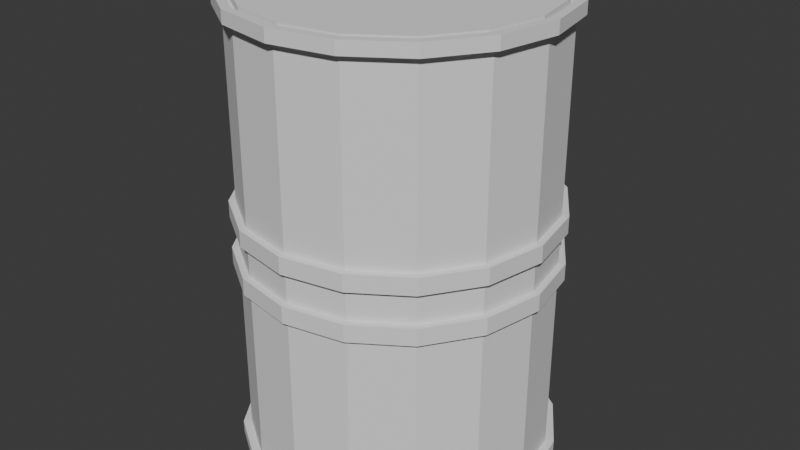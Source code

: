 # Source: Barrel.blend  (saved by Blender 4.1.24; exported with 4.5.12 LTS)
import bpy
from mathutils import Matrix  # noqa: F401  (used for matrix-valued properties, if any)

bpy.ops.wm.read_factory_settings(use_empty=True)
scene = bpy.context.scene
scene.name = 'Scene'

# ---- collections
col_collection = bpy.data.collections.new('Collection'); scene.collection.children.link(col_collection)

# ---- world
world_world = bpy.data.worlds.new('World'); scene.world = world_world
world_world.use_nodes = True; world_world.node_tree.nodes.clear()
_N = world_world.node_tree.nodes; _L = world_world.node_tree.links
n0 = _N.new('ShaderNodeOutputWorld'); n0.name = 'World Output'; n0.location = (300, 300)
n1 = _N.new('ShaderNodeBackground'); n1.name = 'Background'; n1.location = (10, 300)
n1.inputs[0].default_value = (0.05088, 0.05088, 0.05088, 1.0)
_L.new(n1.outputs[0], n0.inputs[0])
n0.is_active_output = True
world_world.color = (0.05088, 0.05088, 0.05088)
world_world.use_sun_shadow = False
world_world.sun_shadow_jitter_overblur = 0.0

# ---- meshes
me_cylinder = bpy.data.meshes.new('Cylinder')
me_cylinder.from_pydata([(0.0, 0.9616, 1.0), (0.368, 0.8884, 1.0), (0.6799, 0.6799, 1.0), (0.8884, 0.368, 1.0), (0.9616, 0.0, 1.0), (0.8884, -0.368, 1.0), (0.6799, -0.6799, 1.0), (0.368, -0.8884, 1.0), (0.0, -0.9616, 1.0), (-0.368, -0.8884, 1.0), (-0.6799, -0.6799, 1.0), (-0.8884, -0.368, 1.0), (-0.9616, 0.0, 1.0), (-0.8884, 0.368, 1.0), (-0.6799, 0.6799, 1.0), (-0.368, 0.8884, 1.0), (0.0, 1.0, 0.0), (0.3827, 0.9239, 0.0), (0.7071, 0.7071, 0.0), (0.9239, 0.3827, 0.0), (1.0, 0.0, 0.0), (0.9239, -0.3827, 0.0), (0.7071, -0.7071, 0.0), (0.3827, -0.9239, 0.0), (0.0, -1.0, 0.0), (-0.3827, -0.9239, 0.0), (-0.7071, -0.7071, 0.0), (-0.9239, -0.3827, 0.0), (-1.0, 0.0, 0.0), (-0.9239, 0.3827, 0.0), (-0.7071, 0.7071, 0.0), (-0.3827, 0.9239, 0.0), (0.0, 1.0, 0.9445), (0.3827, 0.9239, 0.9445), (0.7071, 0.7071, 0.9445), (0.9239, 0.3827, 0.9445), (1.0, 0.0, 0.9445), (0.9239, -0.3827, 0.9445), (0.7071, -0.7071, 0.9445), (0.3827, -0.9239, 0.9445), (0.0, -1.0, 0.9445), (-0.3827, -0.9239, 0.9445), (-0.7071, -0.7071, 0.9445), (-0.9239, -0.3827, 0.9445), (-1.0, 0.0, 0.9445), (-0.9239, 0.3827, 0.9445), (-0.7071, 0.7071, 0.9445), (-0.3827, 0.9239, 0.9445), (0.3827, 0.9239, 0.06816), (0.7071, 0.7071, 0.06816), (0.9239, 0.3827, 0.06816), (1.0, 0.0, 0.06816), (0.9239, -0.3827, 0.06816), (0.7071, -0.7071, 0.06816), (0.3827, -0.9239, 0.06816), (0.0, -1.0, 0.06816), (-0.3827, -0.9239, 0.06816), (-0.7071, -0.7071, 0.06816), (-0.9239, -0.3827, 0.06816), (-1.0, 0.0, 0.06816), (-0.9239, 0.3827, 0.06816), (-0.7071, 0.7071, 0.06816), (-0.3827, 0.9239, 0.06816), (0.0, 1.0, 0.06816), (0.0, 1.0, 0.1423), (0.3827, 0.9239, 0.1423), (0.7071, 0.7071, 0.1423), (0.9239, 0.3827, 0.1423), (1.0, 0.0, 0.1423), (0.9239, -0.3827, 0.1423), (0.7071, -0.7071, 0.1423), (0.3827, -0.9239, 0.1423), (0.0, -1.0, 0.1423), (-0.3827, -0.9239, 0.1423), (-0.7071, -0.7071, 0.1423), (-0.9239, -0.3827, 0.1423), (-1.0, 0.0, 0.1423), (-0.9239, 0.3827, 0.1423), (-0.7071, 0.7071, 0.1423), (-0.3827, 0.9239, 0.1423), (0.4037, 0.9747, 1.0), (0.0, 1.055, 1.0), (0.0, 1.055, 0.9445), (0.746, 0.746, 1.0), (0.9747, 0.4037, 1.0), (1.055, 0.0, 1.0), (0.9747, -0.4037, 1.0), (0.746, -0.746, 1.0), (0.4037, -0.9747, 1.0), (0.0, -1.055, 1.0), (-0.4037, -0.9747, 1.0), (-0.746, -0.746, 1.0), (-0.9747, -0.4037, 1.0), (-1.055, 0.0, 1.0), (-0.9747, 0.4037, 1.0), (-0.746, 0.746, 1.0), (-0.4037, 0.9747, 1.0), (0.4037, 0.9747, 0.9445), (0.746, 0.746, 0.9445), (0.9747, 0.4037, 0.9445), (1.055, 0.0, 0.9445), (0.9747, -0.4037, 0.9445), (0.746, -0.746, 0.9445), (0.4037, -0.9747, 0.9445), (0.0, -1.055, 0.9445), (-0.4037, -0.9747, 0.9445), (-0.746, -0.746, 0.9445), (-0.9747, -0.4037, 0.9445), (-1.055, 0.0, 0.9445), (-0.9747, 0.4037, 0.9445), (-0.746, 0.746, 0.9445), (-0.4037, 0.9747, 0.9445), (0.3827, 0.9239, 0.1423), (0.3827, 0.9239, 0.06816), (0.7071, 0.7071, 0.1423), (0.7071, 0.7071, 0.06816), (0.9239, 0.3827, 0.1423), (0.9239, 0.3827, 0.06816), (1.0, 0.0, 0.1423), (1.0, 0.0, 0.06816), (0.9239, -0.3827, 0.1423), (0.9239, -0.3827, 0.06816), (0.7071, -0.7071, 0.1423), (0.7071, -0.7071, 0.06816), (0.3827, -0.9239, 0.1423), (0.3827, -0.9239, 0.06816), (0.0, -1.0, 0.1423), (0.0, -1.0, 0.06816), (-0.3827, -0.9239, 0.1423), (-0.3827, -0.9239, 0.06816), (-0.7071, -0.7071, 0.1423), (-0.7071, -0.7071, 0.06816), (-0.9239, -0.3827, 0.1423), (-0.9239, -0.3827, 0.06816), (-1.0, 0.0, 0.1423), (-1.0, 0.0, 0.06816), (-0.9239, 0.3827, 0.1423), (-0.9239, 0.3827, 0.06816), (-0.7071, 0.7071, 0.1423), (-0.7071, 0.7071, 0.06816), (-0.3827, 0.9239, 0.1423), (-0.3827, 0.9239, 0.06816), (0.0, 1.0, 0.06816), (0.0, 1.0, 0.1423), (0.3992, 0.9638, 0.1423), (0.3992, 0.9638, 0.06816), (0.7377, 0.7377, 0.1423), (0.7377, 0.7377, 0.06816), (0.9638, 0.3992, 0.1423), (0.9638, 0.3992, 0.06816), (1.043, 0.0, 0.1423), (1.043, 0.0, 0.06816), (0.9638, -0.3992, 0.1423), (0.9638, -0.3992, 0.06816), (0.7377, -0.7377, 0.1423), (0.7377, -0.7377, 0.06816), (0.3992, -0.9638, 0.1423), (0.3992, -0.9638, 0.06816), (0.0, -1.043, 0.1423), (0.0, -1.043, 0.06816), (-0.3992, -0.9638, 0.1423), (-0.3992, -0.9638, 0.06816), (-0.7377, -0.7377, 0.1423), (-0.7377, -0.7377, 0.06816), (-0.9638, -0.3992, 0.1423), (-0.9638, -0.3992, 0.06816), (-1.043, 0.0, 0.1423), (-1.043, 0.0, 0.06816), (-0.9638, 0.3992, 0.1423), (-0.9638, 0.3992, 0.06816), (-0.7377, 0.7377, 0.1423), (-0.7377, 0.7377, 0.06816), (-0.3992, 0.9638, 0.1423), (-0.3992, 0.9638, 0.06816), (0.0, 1.043, 0.06816), (0.0, 1.043, 0.1423), (0.3827, 0.9239, 1.0), (0.0, 1.0, 1.0), (0.7071, 0.7071, 1.0), (0.9239, 0.3827, 1.0), (1.0, 0.0, 1.0), (0.9239, -0.3827, 1.0), (0.7071, -0.7071, 1.0), (0.3827, -0.9239, 1.0), (0.0, -1.0, 1.0), (-0.3827, -0.9239, 1.0), (-0.7071, -0.7071, 1.0), (-0.9239, -0.3827, 1.0), (-1.0, 0.0, 1.0), (-0.9239, 0.3827, 1.0), (-0.7071, 0.7071, 1.0), (-0.3827, 0.9239, 1.0), (0.3827, 0.9239, 0.9686), (0.0, 1.0, 0.9686), (0.7071, 0.7071, 0.9686), (0.9239, 0.3827, 0.9686), (1.0, 0.0, 0.9686), (0.9239, -0.3827, 0.9686), (0.7071, -0.7071, 0.9686), (0.3827, -0.9239, 0.9686), (0.0, -1.0, 0.9686), (-0.3827, -0.9239, 0.9686), (-0.7071, -0.7071, 0.9686), (-0.9239, -0.3827, 0.9686), (-1.0, 0.0, 0.9686), (-0.9239, 0.3827, 0.9686), (-0.7071, 0.7071, 0.9686), (-0.3827, 0.9239, 0.9686), (0.368, 0.8884, 0.9686), (0.0, 0.9616, 0.9686), (0.6799, 0.6799, 0.9686), (0.8884, 0.368, 0.9686), (0.9616, 0.0, 0.9686), (0.8884, -0.368, 0.9686), (0.6799, -0.6799, 0.9686), (0.368, -0.8884, 0.9686), (0.0, -0.9616, 0.9686), (-0.368, -0.8884, 0.9686), (-0.6799, -0.6799, 0.9686), (-0.8884, -0.368, 0.9686), (-0.9616, 0.0, 0.9686), (-0.8884, 0.368, 0.9686), (-0.6799, 0.6799, 0.9686), (-0.368, 0.8884, 0.9686)], [], [(44, 43, 107, 108), (189, 190, 95, 94), (177, 176, 80, 81), (45, 44, 108, 109), (188, 189, 94, 93), (46, 45, 109, 110), (187, 188, 93, 92), (33, 32, 82, 97), (47, 46, 110, 111), (186, 187, 92, 91), (34, 33, 97, 98), (32, 47, 111, 82), (185, 186, 91, 90), (35, 34, 98, 99), (1, 0, 15, 14, 13, 12, 11, 10, 9, 8, 7, 6, 5, 4, 3, 2), (184, 185, 90, 89), (36, 35, 99, 100), (79, 47, 32, 64), (78, 46, 47, 79), (77, 45, 46, 78), (76, 44, 45, 77), (75, 43, 44, 76), (74, 42, 43, 75), (73, 41, 42, 74), (72, 40, 41, 73), (71, 39, 40, 72), (70, 38, 39, 71), (69, 37, 38, 70), (68, 36, 37, 69), (67, 35, 36, 68), (66, 34, 35, 67), (65, 33, 34, 66), (64, 32, 33, 65), (16, 63, 48, 17), (17, 48, 49, 18), (18, 49, 50, 19), (19, 50, 51, 20), (20, 51, 52, 21), (21, 52, 53, 22), (22, 53, 54, 23), (23, 54, 55, 24), (24, 55, 56, 25), (25, 56, 57, 26), (26, 57, 58, 27), (27, 58, 59, 28), (28, 59, 60, 29), (29, 60, 61, 30), (30, 61, 62, 31), (31, 62, 63, 16), (48, 63, 142, 113), (72, 73, 128, 126), (61, 60, 137, 139), (71, 72, 126, 124), (60, 59, 135, 137), (70, 71, 124, 122), (59, 58, 133, 135), (69, 70, 122, 120), (58, 57, 131, 133), (68, 69, 120, 118), (57, 56, 129, 131), (67, 68, 118, 116), (56, 55, 127, 129), (66, 67, 116, 114), (55, 54, 125, 127), (79, 64, 143, 140), (82, 81, 80, 97), (97, 80, 83, 98), (98, 83, 84, 99), (99, 84, 85, 100), (100, 85, 86, 101), (101, 86, 87, 102), (102, 87, 88, 103), (103, 88, 89, 104), (104, 89, 90, 105), (105, 90, 91, 106), (106, 91, 92, 107), (107, 92, 93, 108), (108, 93, 94, 109), (109, 94, 95, 110), (110, 95, 96, 111), (111, 96, 81, 82), (190, 191, 96, 95), (43, 42, 106, 107), (176, 178, 83, 80), (191, 177, 81, 96), (42, 41, 105, 106), (178, 179, 84, 83), (41, 40, 104, 105), (179, 180, 85, 84), (40, 39, 103, 104), (180, 181, 86, 85), (39, 38, 102, 103), (181, 182, 87, 86), (38, 37, 101, 102), (182, 183, 88, 87), (37, 36, 100, 101), (183, 184, 89, 88), (114, 116, 148, 146), (140, 143, 175, 172), (123, 121, 153, 155), (112, 114, 146, 144), (138, 140, 172, 170), (121, 119, 151, 153), (143, 112, 144, 175), (136, 138, 170, 168), (119, 117, 149, 151), (134, 136, 168, 166), (117, 115, 147, 149), (142, 141, 173, 174), (132, 134, 166, 164), (115, 113, 145, 147), (141, 139, 171, 173), (130, 132, 164, 162), (62, 61, 139, 141), (73, 74, 130, 128), (49, 48, 113, 115), (63, 62, 141, 142), (74, 75, 132, 130), (50, 49, 115, 117), (75, 76, 134, 132), (51, 50, 117, 119), (76, 77, 136, 134), (52, 51, 119, 121), (77, 78, 138, 136), (53, 52, 121, 123), (64, 65, 112, 143), (78, 79, 140, 138), (54, 53, 123, 125), (65, 66, 114, 112), (174, 175, 144, 145), (145, 144, 146, 147), (147, 146, 148, 149), (149, 148, 150, 151), (151, 150, 152, 153), (153, 152, 154, 155), (155, 154, 156, 157), (157, 156, 158, 159), (159, 158, 160, 161), (161, 160, 162, 163), (163, 162, 164, 165), (165, 164, 166, 167), (167, 166, 168, 169), (169, 168, 170, 171), (171, 170, 172, 173), (173, 172, 175, 174), (125, 123, 155, 157), (116, 118, 150, 148), (127, 125, 157, 159), (118, 120, 152, 150), (129, 127, 159, 161), (120, 122, 154, 152), (131, 129, 161, 163), (122, 124, 156, 154), (133, 131, 163, 165), (124, 126, 158, 156), (135, 133, 165, 167), (126, 128, 160, 158), (137, 135, 167, 169), (128, 130, 162, 160), (139, 137, 169, 171), (113, 142, 174, 145), (1, 2, 210, 208), (178, 176, 192, 194), (191, 190, 206, 207), (14, 15, 223, 222), (0, 1, 208, 209), (190, 189, 205, 206), (13, 14, 222, 221), (176, 177, 193, 192), (189, 188, 204, 205), (12, 13, 221, 220), (188, 187, 203, 204), (11, 12, 220, 219), (187, 186, 202, 203), (10, 11, 219, 218), (9, 10, 218, 217), (186, 185, 201, 202), (209, 208, 192, 193), (208, 210, 194, 192), (210, 211, 195, 194), (211, 212, 196, 195), (212, 213, 197, 196), (213, 214, 198, 197), (214, 215, 199, 198), (215, 216, 200, 199), (216, 217, 201, 200), (217, 218, 202, 201), (218, 219, 203, 202), (219, 220, 204, 203), (220, 221, 205, 204), (221, 222, 206, 205), (222, 223, 207, 206), (223, 209, 193, 207), (15, 0, 209, 223), (177, 191, 207, 193), (2, 3, 211, 210), (179, 178, 194, 195), (3, 4, 212, 211), (180, 179, 195, 196), (4, 5, 213, 212), (181, 180, 196, 197), (5, 6, 214, 213), (182, 181, 197, 198), (6, 7, 215, 214), (183, 182, 198, 199), (7, 8, 216, 215), (184, 183, 199, 200), (185, 184, 200, 201), (8, 9, 217, 216)])
_uv = me_cylinder.uv_layers.new(name='UVMap')
_uv.uv.foreach_set('vector', [0.25, 0.9861, 0.3125, 0.9861, 0.3125, 0.9861, 0.25, 0.9861, 0.02827, 0.3418, 0.08029, 0.4197, 0.08029, 0.4197, 0.02827, 0.3418, 0.25, 0.49, 0.3418, 0.4717, 0.3418, 0.4717, 0.25, 0.49, 0.1875, 0.9861, 0.25, 0.9861, 0.25, 0.9861, 0.1875, 0.9861, 0.01, 0.25, 0.02827, 0.3418, 0.02827, 0.3418, 0.01, 0.25, 0.125, 0.9861, 0.1875, 0.9861, 0.1875, 0.9861, 0.125, 0.9861, 0.02827, 0.1582, 0.01, 0.25, 0.01, 0.25, 0.02827, 0.1582, 0.9375, 0.9861, 1.0, 0.9861, 1.0, 0.9861, 0.9375, 0.9861, 0.0625, 0.9861, 0.125, 0.9861, 0.125, 0.9861, 0.0625, 0.9861, 0.08029, 0.08029, 0.02827, 0.1582, 0.02827, 0.1582, 0.08029, 0.08029, 0.875, 0.9861, 0.9375, 0.9861, 0.9375, 0.9861, 0.875, 0.9861, 0.0, 0.9861, 0.0625, 0.9861, 0.0625, 0.9861, 0.0, 0.9861, 0.1582, 0.02827, 0.08029, 0.08029, 0.08029, 0.08029, 0.1582, 0.02827, 0.8125, 0.9861, 0.875, 0.9861, 0.875, 0.9861, 0.8125, 0.9861, 0.3383, 0.4632, 0.25, 0.4808, 0.1617, 0.4632, 0.08682, 0.4132, 0.03679, 0.3383, 0.01923, 0.25, 0.03679, 0.1617, 0.08682, 0.08682, 0.1617, 0.03679, 0.25, 0.01923, 0.3383, 0.03679, 0.4132, 0.08682, 0.4632, 0.1617, 0.4808, 0.25, 0.4632, 0.3383, 0.4132, 0.4132, 0.25, 0.01, 0.1582, 0.02827, 0.1582, 0.02827, 0.25, 0.01, 0.75, 0.9861, 0.8125, 0.9861, 0.8125, 0.9861, 0.75, 0.9861, 0.0625, 0.7856, 0.0625, 0.9861, 0.0, 0.9861, 0.0, 0.7856, 0.125, 0.7856, 0.125, 0.9861, 0.0625, 0.9861, 0.0625, 0.7856, 0.1875, 0.7856, 0.1875, 0.9861, 0.125, 0.9861, 0.125, 0.7856, 0.25, 0.7856, 0.25, 0.9861, 0.1875, 0.9861, 0.1875, 0.7856, 0.3125, 0.7856, 0.3125, 0.9861, 0.25, 0.9861, 0.25, 0.7856, 0.375, 0.7856, 0.375, 0.9861, 0.3125, 0.9861, 0.3125, 0.7856, 0.4375, 0.7856, 0.4375, 0.9861, 0.375, 0.9861, 0.375, 0.7856, 0.5, 0.7856, 0.5, 0.9861, 0.4375, 0.9861, 0.4375, 0.7856, 0.5625, 0.7856, 0.5625, 0.9861, 0.5, 0.9861, 0.5, 0.7856, 0.625, 0.7856, 0.625, 0.9861, 0.5625, 0.9861, 0.5625, 0.7856, 0.6875, 0.7856, 0.6875, 0.9861, 0.625, 0.9861, 0.625, 0.7856, 0.75, 0.7856, 0.75, 0.9861, 0.6875, 0.9861, 0.6875, 0.7856, 0.8125, 0.7856, 0.8125, 0.9861, 0.75, 0.9861, 0.75, 0.7856, 0.875, 0.7856, 0.875, 0.9861, 0.8125, 0.9861, 0.8125, 0.7856, 0.9375, 0.7856, 0.9375, 0.9861, 0.875, 0.9861, 0.875, 0.7856, 1.0, 0.7856, 1.0, 0.9861, 0.9375, 0.9861, 0.9375, 0.7856, 1.0, 0.75, 1.0, 0.767, 0.9375, 0.767, 0.9375, 0.75, 0.9375, 0.75, 0.9375, 0.767, 0.875, 0.767, 0.875, 0.75, 0.875, 0.75, 0.875, 0.767, 0.8125, 0.767, 0.8125, 0.75, 0.8125, 0.75, 0.8125, 0.767, 0.75, 0.767, 0.75, 0.75, 0.75, 0.75, 0.75, 0.767, 0.6875, 0.767, 0.6875, 0.75, 0.6875, 0.75, 0.6875, 0.767, 0.625, 0.767, 0.625, 0.75, 0.625, 0.75, 0.625, 0.767, 0.5625, 0.767, 0.5625, 0.75, 0.5625, 0.75, 0.5625, 0.767, 0.5, 0.767, 0.5, 0.75, 0.5, 0.75, 0.5, 0.767, 0.4375, 0.767, 0.4375, 0.75, 0.4375, 0.75, 0.4375, 0.767, 0.375, 0.767, 0.375, 0.75, 0.375, 0.75, 0.375, 0.767, 0.3125, 0.767, 0.3125, 0.75, 0.3125, 0.75, 0.3125, 0.767, 0.25, 0.767, 0.25, 0.75, 0.25, 0.75, 0.25, 0.767, 0.1875, 0.767, 0.1875, 0.75, 0.1875, 0.75, 0.1875, 0.767, 0.125, 0.767, 0.125, 0.75, 0.125, 0.75, 0.125, 0.767, 0.0625, 0.767, 0.0625, 0.75, 0.0625, 0.75, 0.0625, 0.767, 0.0, 0.767, 0.0, 0.75, 0.9375, 0.767, 1.0, 0.767, 1.0, 0.767, 0.9375, 0.767, 0.5, 0.7856, 0.4375, 0.7856, 0.4375, 0.7856, 0.5, 0.7856, 0.125, 0.767, 0.1875, 0.767, 0.1875, 0.767, 0.125, 0.767, 0.5625, 0.7856, 0.5, 0.7856, 0.5, 0.7856, 0.5625, 0.7856, 0.1875, 0.767, 0.25, 0.767, 0.25, 0.767, 0.1875, 0.767, 0.625, 0.7856, 0.5625, 0.7856, 0.5625, 0.7856, 0.625, 0.7856, 0.25, 0.767, 0.3125, 0.767, 0.3125, 0.767, 0.25, 0.767, 0.6875, 0.7856, 0.625, 0.7856, 0.625, 0.7856, 0.6875, 0.7856, 0.3125, 0.767, 0.375, 0.767, 0.375, 0.767, 0.3125, 0.767, 0.75, 0.7856, 0.6875, 0.7856, 0.6875, 0.7856, 0.75, 0.7856, 0.375, 0.767, 0.4375, 0.767, 0.4375, 0.767, 0.375, 0.767, 0.8125, 0.7856, 0.75, 0.7856, 0.75, 0.7856, 0.8125, 0.7856, 0.4375, 0.767, 0.5, 0.767, 0.5, 0.767, 0.4375, 0.767, 0.875, 0.7856, 0.8125, 0.7856, 0.8125, 0.7856, 0.875, 0.7856, 0.5, 0.767, 0.5625, 0.767, 0.5625, 0.767, 0.5, 0.767, 0.0625, 0.7856, 0.0, 0.7856, 0.0, 0.7856, 0.0625, 0.7856, 1.0, 0.9861, 1.0, 1.0, 0.9375, 1.0, 0.9375, 0.9861, 0.9375, 0.9861, 0.9375, 1.0, 0.875, 1.0, 0.875, 0.9861, 0.875, 0.9861, 0.875, 1.0, 0.8125, 1.0, 0.8125, 0.9861, 0.8125, 0.9861, 0.8125, 1.0, 0.75, 1.0, 0.75, 0.9861, 0.75, 0.9861, 0.75, 1.0, 0.6875, 1.0, 0.6875, 0.9861, 0.6875, 0.9861, 0.6875, 1.0, 0.625, 1.0, 0.625, 0.9861, 0.625, 0.9861, 0.625, 1.0, 0.5625, 1.0, 0.5625, 0.9861, 0.5625, 0.9861, 0.5625, 1.0, 0.5, 1.0, 0.5, 0.9861, 0.5, 0.9861, 0.5, 1.0, 0.4375, 1.0, 0.4375, 0.9861, 0.4375, 0.9861, 0.4375, 1.0, 0.375, 1.0, 0.375, 0.9861, 0.375, 0.9861, 0.375, 1.0, 0.3125, 1.0, 0.3125, 0.9861, 0.3125, 0.9861, 0.3125, 1.0, 0.25, 1.0, 0.25, 0.9861, 0.25, 0.9861, 0.25, 1.0, 0.1875, 1.0, 0.1875, 0.9861, 0.1875, 0.9861, 0.1875, 1.0, 0.125, 1.0, 0.125, 0.9861, 0.125, 0.9861, 0.125, 1.0, 0.0625, 1.0, 0.0625, 0.9861, 0.0625, 0.9861, 0.0625, 1.0, 0.0, 1.0, 0.0, 0.9861, 0.08029, 0.4197, 0.1582, 0.4717, 0.1582, 0.4717, 0.08029, 0.4197, 0.3125, 0.9861, 0.375, 0.9861, 0.375, 0.9861, 0.3125, 0.9861, 0.3418, 0.4717, 0.4197, 0.4197, 0.4197, 0.4197, 0.3418, 0.4717, 0.1582, 0.4717, 0.25, 0.49, 0.25, 0.49, 0.1582, 0.4717, 0.375, 0.9861, 0.4375, 0.9861, 0.4375, 0.9861, 0.375, 0.9861, 0.4197, 0.4197, 0.4717, 0.3418, 0.4717, 0.3418, 0.4197, 0.4197, 0.4375, 0.9861, 0.5, 0.9861, 0.5, 0.9861, 0.4375, 0.9861, 0.4717, 0.3418, 0.49, 0.25, 0.49, 0.25, 0.4717, 0.3418, 0.5, 0.9861, 0.5625, 0.9861, 0.5625, 0.9861, 0.5, 0.9861, 0.49, 0.25, 0.4717, 0.1582, 0.4717, 0.1582, 0.49, 0.25, 0.5625, 0.9861, 0.625, 0.9861, 0.625, 0.9861, 0.5625, 0.9861, 0.4717, 0.1582, 0.4197, 0.08029, 0.4197, 0.08029, 0.4717, 0.1582, 0.625, 0.9861, 0.6875, 0.9861, 0.6875, 0.9861, 0.625, 0.9861, 0.4197, 0.08029, 0.3418, 0.02827, 0.3418, 0.02827, 0.4197, 0.08029, 0.6875, 0.9861, 0.75, 0.9861, 0.75, 0.9861, 0.6875, 0.9861, 0.3418, 0.02827, 0.25, 0.01, 0.25, 0.01, 0.3418, 0.02827, 0.875, 0.7856, 0.8125, 0.7856, 0.8125, 0.7856, 0.875, 0.7856, 0.0625, 0.7856, 0.0, 0.7856, 0.0, 0.7856, 0.0625, 0.7856, 0.625, 0.767, 0.6875, 0.767, 0.6875, 0.767, 0.625, 0.767, 0.9375, 0.7856, 0.875, 0.7856, 0.875, 0.7856, 0.9375, 0.7856, 0.125, 0.7856, 0.0625, 0.7856, 0.0625, 0.7856, 0.125, 0.7856, 0.6875, 0.767, 0.75, 0.767, 0.75, 0.767, 0.6875, 0.767, 1.0, 0.7856, 0.9375, 0.7856, 0.9375, 0.7856, 1.0, 0.7856, 0.1875, 0.7856, 0.125, 0.7856, 0.125, 0.7856, 0.1875, 0.7856, 0.75, 0.767, 0.8125, 0.767, 0.8125, 0.767, 0.75, 0.767, 0.25, 0.7856, 0.1875, 0.7856, 0.1875, 0.7856, 0.25, 0.7856, 0.8125, 0.767, 0.875, 0.767, 0.875, 0.767, 0.8125, 0.767, 0.0, 0.767, 0.0625, 0.767, 0.0625, 0.767, 0.0, 0.767, 0.3125, 0.7856, 0.25, 0.7856, 0.25, 0.7856, 0.3125, 0.7856, 0.875, 0.767, 0.9375, 0.767, 0.9375, 0.767, 0.875, 0.767, 0.0625, 0.767, 0.125, 0.767, 0.125, 0.767, 0.0625, 0.767, 0.375, 0.7856, 0.3125, 0.7856, 0.3125, 0.7856, 0.375, 0.7856, 0.0625, 0.767, 0.125, 0.767, 0.125, 0.767, 0.0625, 0.767, 0.4375, 0.7856, 0.375, 0.7856, 0.375, 0.7856, 0.4375, 0.7856, 0.875, 0.767, 0.9375, 0.767, 0.9375, 0.767, 0.875, 0.767, 0.0, 0.767, 0.0625, 0.767, 0.0625, 0.767, 0.0, 0.767, 0.375, 0.7856, 0.3125, 0.7856, 0.3125, 0.7856, 0.375, 0.7856, 0.8125, 0.767, 0.875, 0.767, 0.875, 0.767, 0.8125, 0.767, 0.3125, 0.7856, 0.25, 0.7856, 0.25, 0.7856, 0.3125, 0.7856, 0.75, 0.767, 0.8125, 0.767, 0.8125, 0.767, 0.75, 0.767, 0.25, 0.7856, 0.1875, 0.7856, 0.1875, 0.7856, 0.25, 0.7856, 0.6875, 0.767, 0.75, 0.767, 0.75, 0.767, 0.6875, 0.767, 0.1875, 0.7856, 0.125, 0.7856, 0.125, 0.7856, 0.1875, 0.7856, 0.625, 0.767, 0.6875, 0.767, 0.6875, 0.767, 0.625, 0.767, 1.0, 0.7856, 0.9375, 0.7856, 0.9375, 0.7856, 1.0, 0.7856, 0.125, 0.7856, 0.0625, 0.7856, 0.0625, 0.7856, 0.125, 0.7856, 0.5625, 0.767, 0.625, 0.767, 0.625, 0.767, 0.5625, 0.767, 0.9375, 0.7856, 0.875, 0.7856, 0.875, 0.7856, 0.9375, 0.7856, 1.0, 0.767, 1.0, 0.7856, 0.9375, 0.7856, 0.9375, 0.767, 0.9375, 0.767, 0.9375, 0.7856, 0.875, 0.7856, 0.875, 0.767, 0.875, 0.767, 0.875, 0.7856, 0.8125, 0.7856, 0.8125, 0.767, 0.8125, 0.767, 0.8125, 0.7856, 0.75, 0.7856, 0.75, 0.767, 0.75, 0.767, 0.75, 0.7856, 0.6875, 0.7856, 0.6875, 0.767, 0.6875, 0.767, 0.6875, 0.7856, 0.625, 0.7856, 0.625, 0.767, 0.625, 0.767, 0.625, 0.7856, 0.5625, 0.7856, 0.5625, 0.767, 0.5625, 0.767, 0.5625, 0.7856, 0.5, 0.7856, 0.5, 0.767, 0.5, 0.767, 0.5, 0.7856, 0.4375, 0.7856, 0.4375, 0.767, 0.4375, 0.767, 0.4375, 0.7856, 0.375, 0.7856, 0.375, 0.767, 0.375, 0.767, 0.375, 0.7856, 0.3125, 0.7856, 0.3125, 0.767, 0.3125, 0.767, 0.3125, 0.7856, 0.25, 0.7856, 0.25, 0.767, 0.25, 0.767, 0.25, 0.7856, 0.1875, 0.7856, 0.1875, 0.767, 0.1875, 0.767, 0.1875, 0.7856, 0.125, 0.7856, 0.125, 0.767, 0.125, 0.767, 0.125, 0.7856, 0.0625, 0.7856, 0.0625, 0.767, 0.0625, 0.767, 0.0625, 0.7856, 0.0, 0.7856, 0.0, 0.767, 0.5625, 0.767, 0.625, 0.767, 0.625, 0.767, 0.5625, 0.767, 0.8125, 0.7856, 0.75, 0.7856, 0.75, 0.7856, 0.8125, 0.7856, 0.5, 0.767, 0.5625, 0.767, 0.5625, 0.767, 0.5, 0.767, 0.75, 0.7856, 0.6875, 0.7856, 0.6875, 0.7856, 0.75, 0.7856, 0.4375, 0.767, 0.5, 0.767, 0.5, 0.767, 0.4375, 0.767, 0.6875, 0.7856, 0.625, 0.7856, 0.625, 0.7856, 0.6875, 0.7856, 0.375, 0.767, 0.4375, 0.767, 0.4375, 0.767, 0.375, 0.767, 0.625, 0.7856, 0.5625, 0.7856, 0.5625, 0.7856, 0.625, 0.7856, 0.3125, 0.767, 0.375, 0.767, 0.375, 0.767, 0.3125, 0.767, 0.5625, 0.7856, 0.5, 0.7856, 0.5, 0.7856, 0.5625, 0.7856, 0.25, 0.767, 0.3125, 0.767, 0.3125, 0.767, 0.25, 0.767, 0.5, 0.7856, 0.4375, 0.7856, 0.4375, 0.7856, 0.5, 0.7856, 0.1875, 0.767, 0.25, 0.767, 0.25, 0.767, 0.1875, 0.767, 0.4375, 0.7856, 0.375, 0.7856, 0.375, 0.7856, 0.4375, 0.7856, 0.125, 0.767, 0.1875, 0.767, 0.1875, 0.767, 0.125, 0.767, 0.9375, 0.767, 1.0, 0.767, 1.0, 0.767, 0.9375, 0.767, 0.3383, 0.4632, 0.4132, 0.4132, 0.4132, 0.4132, 0.3383, 0.4632, 0.4197, 0.4197, 0.3418, 0.4717, 0.3418, 0.4717, 0.4197, 0.4197, 0.1582, 0.4717, 0.08029, 0.4197, 0.08029, 0.4197, 0.1582, 0.4717, 0.08682, 0.4132, 0.1617, 0.4632, 0.1617, 0.4632, 0.08682, 0.4132, 0.25, 0.4808, 0.3383, 0.4632, 0.3383, 0.4632, 0.25, 0.4808, 0.08029, 0.4197, 0.02827, 0.3418, 0.02827, 0.3418, 0.08029, 0.4197, 0.03679, 0.3383, 0.08682, 0.4132, 0.08682, 0.4132, 0.03679, 0.3383, 0.3418, 0.4717, 0.25, 0.49, 0.25, 0.49, 0.3418, 0.4717, 0.02827, 0.3418, 0.01, 0.25, 0.01, 0.25, 0.02827, 0.3418, 0.01923, 0.25, 0.03679, 0.3383, 0.03679, 0.3383, 0.01923, 0.25, 0.01, 0.25, 0.02827, 0.1582, 0.02827, 0.1582, 0.01, 0.25, 0.03679, 0.1617, 0.01923, 0.25, 0.01923, 0.25, 0.03679, 0.1617, 0.02827, 0.1582, 0.08029, 0.08029, 0.08029, 0.08029, 0.02827, 0.1582, 0.08682, 0.08682, 0.03679, 0.1617, 0.03679, 0.1617, 0.08682, 0.08682, 0.1617, 0.03679, 0.08682, 0.08682, 0.08682, 0.08682, 0.1617, 0.03679, 0.08029, 0.08029, 0.1582, 0.02827, 0.1582, 0.02827, 0.08029, 0.08029, 0.25, 0.4808, 0.3383, 0.4632, 0.3418, 0.4717, 0.25, 0.49, 0.3383, 0.4632, 0.4132, 0.4132, 0.4197, 0.4197, 0.3418, 0.4717, 0.4132, 0.4132, 0.4632, 0.3383, 0.4717, 0.3418, 0.4197, 0.4197, 0.4632, 0.3383, 0.4808, 0.25, 0.49, 0.25, 0.4717, 0.3418, 0.4808, 0.25, 0.4632, 0.1617, 0.4717, 0.1582, 0.49, 0.25, 0.4632, 0.1617, 0.4132, 0.08682, 0.4197, 0.08029, 0.4717, 0.1582, 0.4132, 0.08682, 0.3383, 0.03679, 0.3418, 0.02827, 0.4197, 0.08029, 0.3383, 0.03679, 0.25, 0.01923, 0.25, 0.01, 0.3418, 0.02827, 0.25, 0.01923, 0.1617, 0.03679, 0.1582, 0.02827, 0.25, 0.01, 0.1617, 0.03679, 0.08682, 0.08682, 0.08029, 0.08029, 0.1582, 0.02827, 0.08682, 0.08682, 0.03679, 0.1617, 0.02827, 0.1582, 0.08029, 0.08029, 0.03679, 0.1617, 0.01923, 0.25, 0.01, 0.25, 0.02827, 0.1582, 0.01923, 0.25, 0.03679, 0.3383, 0.02827, 0.3418, 0.01, 0.25, 0.03679, 0.3383, 0.08682, 0.4132, 0.08029, 0.4197, 0.02827, 0.3418, 0.08682, 0.4132, 0.1617, 0.4632, 0.1582, 0.4717, 0.08029, 0.4197, 0.1617, 0.4632, 0.25, 0.4808, 0.25, 0.49, 0.1582, 0.4717, 0.1617, 0.4632, 0.25, 0.4808, 0.25, 0.4808, 0.1617, 0.4632, 0.25, 0.49, 0.1582, 0.4717, 0.1582, 0.4717, 0.25, 0.49, 0.4132, 0.4132, 0.4632, 0.3383, 0.4632, 0.3383, 0.4132, 0.4132, 0.4717, 0.3418, 0.4197, 0.4197, 0.4197, 0.4197, 0.4717, 0.3418, 0.4632, 0.3383, 0.4808, 0.25, 0.4808, 0.25, 0.4632, 0.3383, 0.49, 0.25, 0.4717, 0.3418, 0.4717, 0.3418, 0.49, 0.25, 0.4808, 0.25, 0.4632, 0.1617, 0.4632, 0.1617, 0.4808, 0.25, 0.4717, 0.1582, 0.49, 0.25, 0.49, 0.25, 0.4717, 0.1582, 0.4632, 0.1617, 0.4132, 0.08682, 0.4132, 0.08682, 0.4632, 0.1617, 0.4197, 0.08029, 0.4717, 0.1582, 0.4717, 0.1582, 0.4197, 0.08029, 0.4132, 0.08682, 0.3383, 0.03679, 0.3383, 0.03679, 0.4132, 0.08682, 0.3418, 0.02827, 0.4197, 0.08029, 0.4197, 0.08029, 0.3418, 0.02827, 0.3383, 0.03679, 0.25, 0.01923, 0.25, 0.01923, 0.3383, 0.03679, 0.25, 0.01, 0.3418, 0.02827, 0.3418, 0.02827, 0.25, 0.01, 0.1582, 0.02827, 0.25, 0.01, 0.25, 0.01, 0.1582, 0.02827, 0.25, 0.01923, 0.1617, 0.03679, 0.1617, 0.03679, 0.25, 0.01923])
me_cylinder.update()

# ---- objects
ob_cylinder = bpy.data.objects.new('Cylinder', me_cylinder)

# ---- transforms, parenting, visibility, modifiers, constraints
ob_cylinder.location = (0.0, 0.0, 1.554)
ob_cylinder.scale = (0.7401, 0.7401, 1.122)
_m = ob_cylinder.modifiers.new('Mirror', 'MIRROR')
_m.use_axis = (False, False, True)
_m.use_clip = True

# ---- collection membership
col_collection.objects.link(ob_cylinder)

# ---- scene / render settings (as saved in the file)
scene.frame_start = 1; scene.frame_end = 250; scene.frame_set(1)
scene.render.engine = 'BLENDER_EEVEE_NEXT'
scene.cycles.sampling_pattern = 'TABULATED_SOBOL'
scene.eevee.ray_tracing_options.trace_max_roughness = 0.0
bpy.context.view_layer.update()

# ---- added for rendering (the .blend has no active camera and no usable light): camera, sun
cam_auto = bpy.data.cameras.new('AutoCamera')
cam_auto.lens = 50.0
cam_auto.sensor_width = 36.0
cam_auto.clip_end = 1000.0
ob_auto_camera = bpy.data.objects.new('AutoCamera', cam_auto)
scene.collection.objects.link(ob_auto_camera)
ob_auto_camera.location = (2.91359, -3.49631, 3.88537)
ob_auto_camera.rotation_euler = (1.09748, -7.21219e-08, 0.694738)
scene.camera = ob_auto_camera
light_auto_sun = bpy.data.lights.new('AutoSun', 'SUN')
light_auto_sun.energy = 3.0
light_auto_sun.angle = 0.0523599
ob_auto_sun = bpy.data.objects.new('AutoSun', light_auto_sun)
scene.collection.objects.link(ob_auto_sun)
ob_auto_sun.rotation_euler = (0.872665, 0.174533, 0.523599)
bpy.context.view_layer.update()
